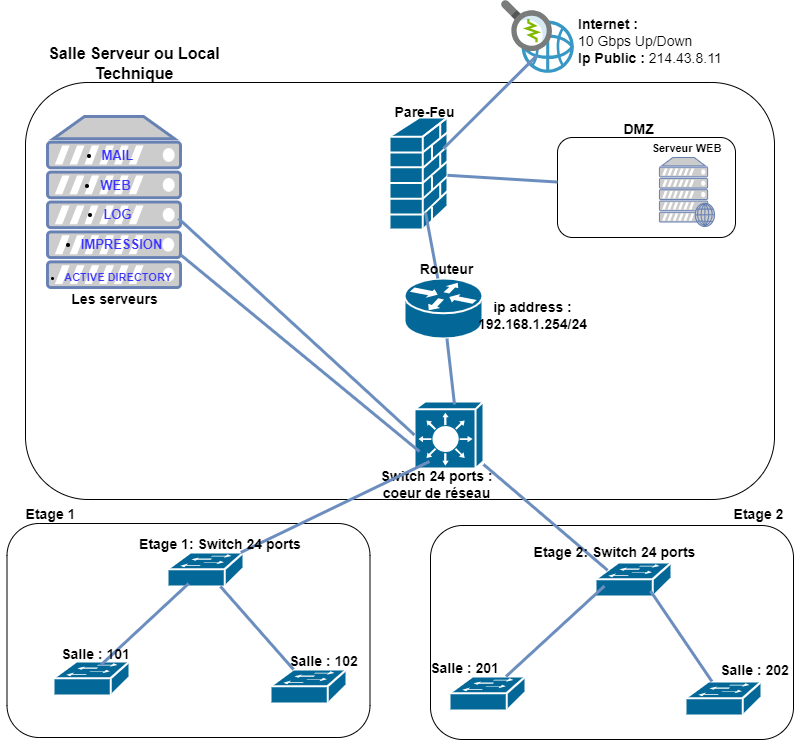

The diagram above was exported from draw.io. Its source (the exported page's mxGraphModel, read from the mxfile embedded in the PNG):
<mxGraphModel dx="2245" dy="757" grid="0" gridSize="10" guides="1" tooltips="1" connect="1" arrows="1" fold="1" page="1" pageScale="1" pageWidth="827" pageHeight="1169" math="0" shadow="0">
  <root>
    <mxCell id="0" />
    <mxCell id="1" parent="0" />
    <mxCell id="6Xh15QVOowjrIz56_90y-1" value="" style="rounded=1;whiteSpace=wrap;html=1;" vertex="1" parent="1">
      <mxGeometry x="14" y="126" width="749" height="417" as="geometry" />
    </mxCell>
    <mxCell id="6Xh15QVOowjrIz56_90y-2" value="" style="fontColor=#0066CC;verticalAlign=top;verticalLabelPosition=bottom;labelPosition=center;align=center;html=1;outlineConnect=0;fillColor=#CCCCCC;strokeColor=#6881B3;gradientColor=none;gradientDirection=north;strokeWidth=2;shape=mxgraph.networks.server;" vertex="1" parent="1">
      <mxGeometry x="36" y="160" width="133" height="171" as="geometry" />
    </mxCell>
    <mxCell id="6Xh15QVOowjrIz56_90y-3" value="" style="image;sketch=0;aspect=fixed;html=1;points=[];align=center;fontSize=12;image=img/lib/mscae/Network_watcher.svg;rotation=90;" vertex="1" parent="1">
      <mxGeometry x="489" y="44" width="73" height="73" as="geometry" />
    </mxCell>
    <mxCell id="6Xh15QVOowjrIz56_90y-4" value="" style="shape=mxgraph.cisco.security.firewall;sketch=0;html=1;pointerEvents=1;dashed=0;fillColor=#036897;strokeColor=#ffffff;strokeWidth=2;verticalLabelPosition=bottom;verticalAlign=top;align=center;outlineConnect=0;" vertex="1" parent="1">
      <mxGeometry x="378" y="161" width="58" height="112" as="geometry" />
    </mxCell>
    <mxCell id="6Xh15QVOowjrIz56_90y-5" value="" style="shape=mxgraph.cisco.routers.router;sketch=0;html=1;pointerEvents=1;dashed=0;fillColor=#036897;strokeColor=#ffffff;strokeWidth=2;verticalLabelPosition=bottom;verticalAlign=top;align=center;outlineConnect=0;" vertex="1" parent="1">
      <mxGeometry x="393" y="322" width="78" height="60" as="geometry" />
    </mxCell>
    <mxCell id="6Xh15QVOowjrIz56_90y-6" value="" style="shape=mxgraph.cisco.switches.layer_3_switch;sketch=0;html=1;pointerEvents=1;dashed=0;fillColor=#036897;strokeColor=#ffffff;strokeWidth=2;verticalLabelPosition=bottom;verticalAlign=top;align=center;outlineConnect=0;" vertex="1" parent="1">
      <mxGeometry x="403" y="445" width="69" height="67" as="geometry" />
    </mxCell>
    <mxCell id="6Xh15QVOowjrIz56_90y-9" value="" style="endArrow=none;html=1;rounded=0;entryX=0.753;entryY=0.5;entryDx=0;entryDy=0;entryPerimeter=0;strokeWidth=3;fillColor=#dae8fc;strokeColor=#6c8ebf;" edge="1" parent="1" target="6Xh15QVOowjrIz56_90y-3">
      <mxGeometry width="50" height="50" relative="1" as="geometry">
        <mxPoint x="432" y="192" as="sourcePoint" />
        <mxPoint x="482" y="142" as="targetPoint" />
      </mxGeometry>
    </mxCell>
    <mxCell id="6Xh15QVOowjrIz56_90y-10" value="" style="endArrow=none;html=1;rounded=0;strokeWidth=3;fillColor=#dae8fc;strokeColor=#6c8ebf;" edge="1" parent="1" target="6Xh15QVOowjrIz56_90y-5">
      <mxGeometry width="50" height="50" relative="1" as="geometry">
        <mxPoint x="413.9967647058824" y="256" as="sourcePoint" />
        <mxPoint x="585.9379411764708" y="404" as="targetPoint" />
      </mxGeometry>
    </mxCell>
    <mxCell id="6Xh15QVOowjrIz56_90y-11" value="" style="endArrow=none;html=1;rounded=0;strokeWidth=3;fillColor=#dae8fc;strokeColor=#6c8ebf;" edge="1" parent="1" source="6Xh15QVOowjrIz56_90y-5">
      <mxGeometry width="50" height="50" relative="1" as="geometry">
        <mxPoint x="434" y="393" as="sourcePoint" />
        <mxPoint x="443" y="448" as="targetPoint" />
      </mxGeometry>
    </mxCell>
    <mxCell id="6Xh15QVOowjrIz56_90y-12" value="" style="endArrow=none;html=1;rounded=0;strokeWidth=3;fillColor=#dae8fc;strokeColor=#6c8ebf;entryX=0;entryY=0.5;entryDx=0;entryDy=0;entryPerimeter=0;" edge="1" parent="1" target="6Xh15QVOowjrIz56_90y-6">
      <mxGeometry width="50" height="50" relative="1" as="geometry">
        <mxPoint x="166.9967647058824" y="262" as="sourcePoint" />
        <mxPoint x="182" y="350" as="targetPoint" />
      </mxGeometry>
    </mxCell>
    <mxCell id="6Xh15QVOowjrIz56_90y-13" value="&lt;font style=&quot;font-size: 14px;&quot;&gt;&lt;b&gt;Les serveurs&lt;/b&gt;&lt;/font&gt;" style="text;strokeColor=none;align=center;fillColor=none;html=1;verticalAlign=middle;whiteSpace=wrap;rounded=0;" vertex="1" parent="1">
      <mxGeometry x="53" y="328" width="101" height="30" as="geometry" />
    </mxCell>
    <mxCell id="6Xh15QVOowjrIz56_90y-15" value="&lt;ul style=&quot;font-size: 13px;&quot;&gt;&lt;li&gt;&lt;font color=&quot;#3a33ff&quot;&gt;&lt;b&gt;MAIL&lt;/b&gt;&lt;/font&gt;&lt;/li&gt;&lt;/ul&gt;" style="text;strokeColor=none;align=center;fillColor=none;html=1;verticalAlign=middle;whiteSpace=wrap;rounded=0;" vertex="1" parent="1">
      <mxGeometry x="36" y="184" width="101" height="30" as="geometry" />
    </mxCell>
    <mxCell id="6Xh15QVOowjrIz56_90y-16" value="&lt;ul style=&quot;font-size: 13px;&quot;&gt;&lt;li&gt;&lt;font color=&quot;#3a33ff&quot;&gt;&lt;b&gt;WEB&lt;br&gt;&lt;/b&gt;&lt;/font&gt;&lt;/li&gt;&lt;/ul&gt;" style="text;strokeColor=none;align=center;fillColor=none;html=1;verticalAlign=middle;whiteSpace=wrap;rounded=0;" vertex="1" parent="1">
      <mxGeometry x="34" y="214" width="101" height="30" as="geometry" />
    </mxCell>
    <mxCell id="6Xh15QVOowjrIz56_90y-17" value="&lt;ul style=&quot;font-size: 13px;&quot;&gt;&lt;li&gt;&lt;font color=&quot;#3a33ff&quot;&gt;&lt;b&gt;IMPRESSION&lt;/b&gt;&lt;/font&gt;&lt;/li&gt;&lt;/ul&gt;" style="text;strokeColor=none;align=center;fillColor=none;html=1;verticalAlign=middle;whiteSpace=wrap;rounded=0;" vertex="1" parent="1">
      <mxGeometry x="21" y="273" width="139" height="30" as="geometry" />
    </mxCell>
    <mxCell id="6Xh15QVOowjrIz56_90y-18" value="&lt;ul style=&quot;font-size: 13px;&quot;&gt;&lt;li&gt;&lt;font color=&quot;#3a33ff&quot;&gt;&lt;b&gt;LOG&lt;/b&gt;&lt;/font&gt;&lt;/li&gt;&lt;/ul&gt;" style="text;strokeColor=none;align=center;fillColor=none;html=1;verticalAlign=middle;whiteSpace=wrap;rounded=0;" vertex="1" parent="1">
      <mxGeometry x="36" y="243" width="101" height="30" as="geometry" />
    </mxCell>
    <mxCell id="6Xh15QVOowjrIz56_90y-19" value="&lt;ul style=&quot;font-size: 11px;&quot;&gt;&lt;li style=&quot;font-size: 11px;&quot;&gt;&lt;font color=&quot;#3a33ff&quot; style=&quot;font-size: 11px;&quot;&gt;&lt;b style=&quot;font-size: 11px;&quot;&gt;ACTIVE DIRECTORY&lt;/b&gt;&lt;/font&gt;&lt;/li&gt;&lt;/ul&gt;" style="text;strokeColor=none;align=center;fillColor=none;html=1;verticalAlign=middle;whiteSpace=wrap;rounded=0;fontSize=11;" vertex="1" parent="1">
      <mxGeometry x="-4.5" y="306" width="182" height="30" as="geometry" />
    </mxCell>
    <mxCell id="6Xh15QVOowjrIz56_90y-21" value="" style="rounded=1;whiteSpace=wrap;html=1;" vertex="1" parent="1">
      <mxGeometry x="546" y="181" width="178" height="100" as="geometry" />
    </mxCell>
    <mxCell id="6Xh15QVOowjrIz56_90y-22" value="" style="fontColor=#0066CC;verticalAlign=top;verticalLabelPosition=bottom;labelPosition=center;align=center;html=1;outlineConnect=0;fillColor=#CCCCCC;strokeColor=#6881B3;gradientColor=none;gradientDirection=north;strokeWidth=2;shape=mxgraph.networks.web_server;" vertex="1" parent="1">
      <mxGeometry x="648" y="201" width="55" height="69" as="geometry" />
    </mxCell>
    <mxCell id="6Xh15QVOowjrIz56_90y-23" value="&lt;font style=&quot;font-size: 14px;&quot;&gt;&lt;b&gt;DMZ&amp;nbsp;&lt;/b&gt;&lt;/font&gt;" style="text;strokeColor=none;align=center;fillColor=none;html=1;verticalAlign=middle;whiteSpace=wrap;rounded=0;" vertex="1" parent="1">
      <mxGeometry x="579" y="158" width="101" height="30" as="geometry" />
    </mxCell>
    <mxCell id="6Xh15QVOowjrIz56_90y-24" value="" style="endArrow=none;html=1;rounded=0;strokeWidth=3;fillColor=#dae8fc;strokeColor=#6c8ebf;" edge="1" parent="1" source="6Xh15QVOowjrIz56_90y-4" target="6Xh15QVOowjrIz56_90y-21">
      <mxGeometry width="50" height="50" relative="1" as="geometry">
        <mxPoint x="423.9967647058824" y="266" as="sourcePoint" />
        <mxPoint x="436" y="332" as="targetPoint" />
      </mxGeometry>
    </mxCell>
    <mxCell id="6Xh15QVOowjrIz56_90y-25" value="&lt;font style=&quot;font-size: 14px;&quot;&gt;&lt;b&gt;Pare-Feu&lt;/b&gt;&lt;/font&gt;" style="text;strokeColor=none;align=center;fillColor=none;html=1;verticalAlign=middle;whiteSpace=wrap;rounded=0;" vertex="1" parent="1">
      <mxGeometry x="363" y="141" width="101" height="30" as="geometry" />
    </mxCell>
    <mxCell id="6Xh15QVOowjrIz56_90y-26" value="&lt;font style=&quot;font-size: 14px;&quot;&gt;&lt;b&gt;Routeur&lt;/b&gt;&lt;/font&gt;" style="text;strokeColor=none;align=center;fillColor=none;html=1;verticalAlign=middle;whiteSpace=wrap;rounded=0;" vertex="1" parent="1">
      <mxGeometry x="384.5" y="298" width="101" height="30" as="geometry" />
    </mxCell>
    <mxCell id="6Xh15QVOowjrIz56_90y-27" value="&lt;font style=&quot;font-size: 14px;&quot;&gt;&lt;b&gt;Switch 24 ports : coeur de réseau&lt;/b&gt;&lt;/font&gt;" style="text;strokeColor=none;align=center;fillColor=none;html=1;verticalAlign=middle;whiteSpace=wrap;rounded=0;" vertex="1" parent="1">
      <mxGeometry x="363" y="513" width="125" height="30" as="geometry" />
    </mxCell>
    <mxCell id="6Xh15QVOowjrIz56_90y-29" value="" style="endArrow=none;html=1;rounded=0;strokeWidth=3;fillColor=#dae8fc;strokeColor=#6c8ebf;exitX=1.008;exitY=0.813;exitDx=0;exitDy=0;exitPerimeter=0;" edge="1" parent="1" source="6Xh15QVOowjrIz56_90y-2">
      <mxGeometry width="50" height="50" relative="1" as="geometry">
        <mxPoint x="176.9967647058824" y="272" as="sourcePoint" />
        <mxPoint x="408" y="495" as="targetPoint" />
      </mxGeometry>
    </mxCell>
    <mxCell id="6Xh15QVOowjrIz56_90y-30" value="&lt;font size=&quot;1&quot; style=&quot;&quot;&gt;&lt;b style=&quot;font-size: 16px;&quot;&gt;Salle Serveur ou Local Technique&lt;/b&gt;&lt;/font&gt;" style="text;strokeColor=none;align=center;fillColor=none;html=1;verticalAlign=middle;whiteSpace=wrap;rounded=0;" vertex="1" parent="1">
      <mxGeometry y="92" width="246" height="30" as="geometry" />
    </mxCell>
    <mxCell id="6Xh15QVOowjrIz56_90y-31" value="&lt;div style=&quot;&quot;&gt;&lt;span style=&quot;font-size: 14px; background-color: initial;&quot;&gt;&lt;b&gt;Internet :&lt;/b&gt;&lt;/span&gt;&lt;/div&gt;&lt;div style=&quot;&quot;&gt;&lt;span style=&quot;font-size: 14px; background-color: initial;&quot;&gt;10 Gbps Up/Down&lt;/span&gt;&lt;/div&gt;&lt;div style=&quot;&quot;&gt;&lt;span style=&quot;font-size: 14px; background-color: initial;&quot;&gt;&lt;b&gt;Ip Public :&lt;/b&gt; 214.43.8.11&amp;nbsp;&lt;/span&gt;&lt;/div&gt;&lt;div style=&quot;&quot;&gt;&lt;font style=&quot;font-size: 14px;&quot;&gt;&lt;br&gt;&lt;/font&gt;&lt;/div&gt;" style="text;strokeColor=none;align=left;fillColor=none;html=1;verticalAlign=middle;whiteSpace=wrap;rounded=0;" vertex="1" parent="1">
      <mxGeometry x="565" y="59" width="172" height="67" as="geometry" />
    </mxCell>
    <mxCell id="6Xh15QVOowjrIz56_90y-32" value="&lt;font size=&quot;1&quot; style=&quot;&quot;&gt;&lt;b style=&quot;font-size: 11px;&quot;&gt;Serveur WEB&lt;/b&gt;&lt;/font&gt;" style="text;strokeColor=none;align=center;fillColor=none;html=1;verticalAlign=middle;whiteSpace=wrap;rounded=0;" vertex="1" parent="1">
      <mxGeometry x="625" y="177" width="101" height="30" as="geometry" />
    </mxCell>
    <mxCell id="6Xh15QVOowjrIz56_90y-33" value="&lt;span style=&quot;font-size: 14px;&quot;&gt;&lt;b&gt;ip address : 192.168.1.254/24&lt;/b&gt;&lt;/span&gt;" style="text;strokeColor=none;align=center;fillColor=none;html=1;verticalAlign=middle;whiteSpace=wrap;rounded=0;" vertex="1" parent="1">
      <mxGeometry x="471" y="344" width="101" height="30" as="geometry" />
    </mxCell>
    <mxCell id="6Xh15QVOowjrIz56_90y-34" value="" style="rounded=1;whiteSpace=wrap;html=1;" vertex="1" parent="1">
      <mxGeometry x="-4.5" y="567" width="363" height="214" as="geometry" />
    </mxCell>
    <mxCell id="6Xh15QVOowjrIz56_90y-35" value="" style="rounded=1;whiteSpace=wrap;html=1;" vertex="1" parent="1">
      <mxGeometry x="419" y="569" width="363" height="214" as="geometry" />
    </mxCell>
    <mxCell id="6Xh15QVOowjrIz56_90y-36" value="&lt;font style=&quot;font-size: 14px;&quot;&gt;&lt;b&gt;Etage 1&lt;/b&gt;&lt;/font&gt;" style="text;strokeColor=none;align=center;fillColor=none;html=1;verticalAlign=middle;whiteSpace=wrap;rounded=0;" vertex="1" parent="1">
      <mxGeometry x="-11" y="543" width="101" height="30" as="geometry" />
    </mxCell>
    <mxCell id="6Xh15QVOowjrIz56_90y-37" value="&lt;font style=&quot;font-size: 14px;&quot;&gt;&lt;b&gt;Etage 2&lt;/b&gt;&lt;/font&gt;" style="text;strokeColor=none;align=center;fillColor=none;html=1;verticalAlign=middle;whiteSpace=wrap;rounded=0;" vertex="1" parent="1">
      <mxGeometry x="697" y="543" width="101" height="30" as="geometry" />
    </mxCell>
    <mxCell id="6Xh15QVOowjrIz56_90y-38" value="" style="shape=mxgraph.cisco.switches.workgroup_switch;sketch=0;html=1;pointerEvents=1;dashed=0;fillColor=#036897;strokeColor=#ffffff;strokeWidth=2;verticalLabelPosition=bottom;verticalAlign=top;align=center;outlineConnect=0;" vertex="1" parent="1">
      <mxGeometry x="156" y="596" width="76" height="34" as="geometry" />
    </mxCell>
    <mxCell id="6Xh15QVOowjrIz56_90y-39" value="" style="shape=mxgraph.cisco.switches.workgroup_switch;sketch=0;html=1;pointerEvents=1;dashed=0;fillColor=#036897;strokeColor=#ffffff;strokeWidth=2;verticalLabelPosition=bottom;verticalAlign=top;align=center;outlineConnect=0;" vertex="1" parent="1">
      <mxGeometry x="584" y="606" width="76" height="34" as="geometry" />
    </mxCell>
    <mxCell id="6Xh15QVOowjrIz56_90y-40" value="" style="shape=mxgraph.cisco.switches.workgroup_switch;sketch=0;html=1;pointerEvents=1;dashed=0;fillColor=#036897;strokeColor=#ffffff;strokeWidth=2;verticalLabelPosition=bottom;verticalAlign=top;align=center;outlineConnect=0;" vertex="1" parent="1">
      <mxGeometry x="42" y="705" width="76" height="34" as="geometry" />
    </mxCell>
    <mxCell id="6Xh15QVOowjrIz56_90y-41" value="" style="shape=mxgraph.cisco.switches.workgroup_switch;sketch=0;html=1;pointerEvents=1;dashed=0;fillColor=#036897;strokeColor=#ffffff;strokeWidth=2;verticalLabelPosition=bottom;verticalAlign=top;align=center;outlineConnect=0;" vertex="1" parent="1">
      <mxGeometry x="259" y="713" width="76" height="34" as="geometry" />
    </mxCell>
    <mxCell id="6Xh15QVOowjrIz56_90y-42" value="" style="shape=mxgraph.cisco.switches.workgroup_switch;sketch=0;html=1;pointerEvents=1;dashed=0;fillColor=#036897;strokeColor=#ffffff;strokeWidth=2;verticalLabelPosition=bottom;verticalAlign=top;align=center;outlineConnect=0;" vertex="1" parent="1">
      <mxGeometry x="438" y="720" width="76" height="34" as="geometry" />
    </mxCell>
    <mxCell id="6Xh15QVOowjrIz56_90y-43" value="" style="shape=mxgraph.cisco.switches.workgroup_switch;sketch=0;html=1;pointerEvents=1;dashed=0;fillColor=#036897;strokeColor=#ffffff;strokeWidth=2;verticalLabelPosition=bottom;verticalAlign=top;align=center;outlineConnect=0;" vertex="1" parent="1">
      <mxGeometry x="674" y="725" width="76" height="34" as="geometry" />
    </mxCell>
    <mxCell id="6Xh15QVOowjrIz56_90y-44" value="" style="endArrow=none;html=1;rounded=0;strokeWidth=3;fillColor=#dae8fc;strokeColor=#6c8ebf;" edge="1" parent="1" source="6Xh15QVOowjrIz56_90y-38">
      <mxGeometry width="50" height="50" relative="1" as="geometry">
        <mxPoint x="180" y="309" as="sourcePoint" />
        <mxPoint x="418" y="505" as="targetPoint" />
        <Array as="points" />
      </mxGeometry>
    </mxCell>
    <mxCell id="6Xh15QVOowjrIz56_90y-45" value="" style="endArrow=none;html=1;rounded=0;strokeWidth=3;fillColor=#dae8fc;strokeColor=#6c8ebf;exitX=0.16;exitY=0.23;exitDx=0;exitDy=0;exitPerimeter=0;" edge="1" parent="1" source="6Xh15QVOowjrIz56_90y-39" target="6Xh15QVOowjrIz56_90y-6">
      <mxGeometry width="50" height="50" relative="1" as="geometry">
        <mxPoint x="240" y="605" as="sourcePoint" />
        <mxPoint x="428" y="515" as="targetPoint" />
        <Array as="points" />
      </mxGeometry>
    </mxCell>
    <mxCell id="6Xh15QVOowjrIz56_90y-46" value="" style="endArrow=none;html=1;rounded=0;strokeWidth=3;fillColor=#dae8fc;strokeColor=#6c8ebf;" edge="1" parent="1">
      <mxGeometry width="50" height="50" relative="1" as="geometry">
        <mxPoint x="177.14782608695668" y="627" as="sourcePoint" />
        <mxPoint x="90" y="708" as="targetPoint" />
        <Array as="points" />
      </mxGeometry>
    </mxCell>
    <mxCell id="6Xh15QVOowjrIz56_90y-47" value="" style="endArrow=none;html=1;rounded=0;strokeWidth=3;fillColor=#dae8fc;strokeColor=#6c8ebf;" edge="1" parent="1" source="6Xh15QVOowjrIz56_90y-38" target="6Xh15QVOowjrIz56_90y-41">
      <mxGeometry width="50" height="50" relative="1" as="geometry">
        <mxPoint x="187" y="639" as="sourcePoint" />
        <mxPoint x="107" y="720" as="targetPoint" />
        <Array as="points" />
      </mxGeometry>
    </mxCell>
    <mxCell id="6Xh15QVOowjrIz56_90y-48" value="" style="endArrow=none;html=1;rounded=0;strokeWidth=3;fillColor=#dae8fc;strokeColor=#6c8ebf;" edge="1" parent="1" target="6Xh15QVOowjrIz56_90y-43">
      <mxGeometry width="50" height="50" relative="1" as="geometry">
        <mxPoint x="639" y="634.5" as="sourcePoint" />
        <mxPoint x="712" y="717.5" as="targetPoint" />
        <Array as="points" />
      </mxGeometry>
    </mxCell>
    <mxCell id="6Xh15QVOowjrIz56_90y-50" value="" style="endArrow=none;html=1;rounded=0;strokeWidth=3;fillColor=#dae8fc;strokeColor=#6c8ebf;" edge="1" parent="1" target="6Xh15QVOowjrIz56_90y-42">
      <mxGeometry width="50" height="50" relative="1" as="geometry">
        <mxPoint x="593" y="629.5" as="sourcePoint" />
        <mxPoint x="655" y="721" as="targetPoint" />
        <Array as="points" />
      </mxGeometry>
    </mxCell>
    <mxCell id="6Xh15QVOowjrIz56_90y-51" value="&lt;font style=&quot;font-size: 14px;&quot;&gt;&lt;b&gt;Etage 1: Switch 24 ports&lt;/b&gt;&lt;/font&gt;" style="text;strokeColor=none;align=center;fillColor=none;html=1;verticalAlign=middle;whiteSpace=wrap;rounded=0;" vertex="1" parent="1">
      <mxGeometry x="124" y="573" width="170" height="30" as="geometry" />
    </mxCell>
    <mxCell id="6Xh15QVOowjrIz56_90y-52" value="&lt;font style=&quot;font-size: 14px;&quot;&gt;&lt;b&gt;Etage 2: Switch 24 ports&lt;/b&gt;&lt;/font&gt;" style="text;strokeColor=none;align=center;fillColor=none;html=1;verticalAlign=middle;whiteSpace=wrap;rounded=0;" vertex="1" parent="1">
      <mxGeometry x="516" y="581" width="175" height="30" as="geometry" />
    </mxCell>
    <mxCell id="6Xh15QVOowjrIz56_90y-53" value="&lt;span style=&quot;font-size: 14px;&quot;&gt;&lt;b&gt;Salle : 101&lt;/b&gt;&lt;/span&gt;" style="text;strokeColor=none;align=center;fillColor=none;html=1;verticalAlign=middle;whiteSpace=wrap;rounded=0;" vertex="1" parent="1">
      <mxGeometry x="34" y="683" width="101" height="30" as="geometry" />
    </mxCell>
    <mxCell id="6Xh15QVOowjrIz56_90y-56" value="&lt;span style=&quot;font-size: 14px;&quot;&gt;&lt;b&gt;Salle : 102&lt;/b&gt;&lt;/span&gt;" style="text;strokeColor=none;align=center;fillColor=none;html=1;verticalAlign=middle;whiteSpace=wrap;rounded=0;" vertex="1" parent="1">
      <mxGeometry x="262" y="690" width="101" height="30" as="geometry" />
    </mxCell>
    <mxCell id="6Xh15QVOowjrIz56_90y-58" value="&lt;span style=&quot;font-size: 14px;&quot;&gt;&lt;b&gt;Salle : 201&lt;/b&gt;&lt;/span&gt;" style="text;strokeColor=none;align=center;fillColor=none;html=1;verticalAlign=middle;whiteSpace=wrap;rounded=0;" vertex="1" parent="1">
      <mxGeometry x="403" y="697" width="101" height="30" as="geometry" />
    </mxCell>
    <mxCell id="6Xh15QVOowjrIz56_90y-60" value="&lt;span style=&quot;font-size: 14px;&quot;&gt;&lt;b&gt;Salle : 202&lt;/b&gt;&lt;/span&gt;" style="text;strokeColor=none;align=center;fillColor=none;html=1;verticalAlign=middle;whiteSpace=wrap;rounded=0;" vertex="1" parent="1">
      <mxGeometry x="693" y="699" width="101" height="30" as="geometry" />
    </mxCell>
  </root>
</mxGraphModel>